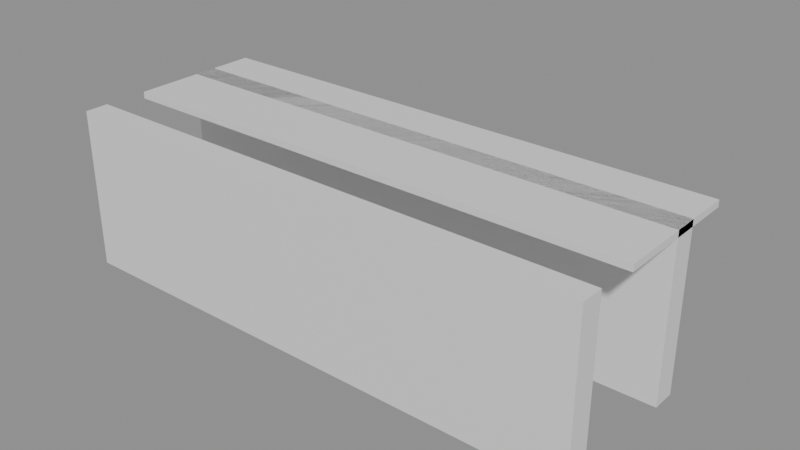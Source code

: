 # Source: building_lego.blend  (saved by Blender 5.0.119; exported with 4.5.12 LTS)
import bpy
from mathutils import Matrix  # noqa: F401  (used for matrix-valued properties, if any)

bpy.ops.wm.read_factory_settings(use_empty=True)
scene = bpy.context.scene
scene.name = 'Scene'

# ---- collections
col_01_paredes_externas = bpy.data.collections.new('01_Paredes_Externas'); scene.collection.children.link(col_01_paredes_externas)
col_03_pisos_escadas = bpy.data.collections.new('03_Pisos_Escadas'); scene.collection.children.link(col_03_pisos_escadas)

# ---- materials (node trees are filled in below, after node groups)
mat_mat_parede_externa = bpy.data.materials.new('Mat_Parede_Externa')
mat_mat_pisos = bpy.data.materials.new('Mat_Pisos')

# ---- material node trees
mat_mat_parede_externa.use_nodes = True; mat_mat_parede_externa.node_tree.nodes.clear()
_N = mat_mat_parede_externa.node_tree.nodes; _L = mat_mat_parede_externa.node_tree.links
n0 = _N.new('ShaderNodeBsdfPrincipled'); n0.name = 'BSDF - Pré-fundamentado'; n0.location = (-200, 100)
n1 = _N.new('ShaderNodeOutputMaterial'); n1.name = 'Saída de material'; n1.location = (200, 100)
_L.new(n0.outputs[0], n1.inputs[0])
n1.is_active_output = True
mat_mat_pisos.use_nodes = True; mat_mat_pisos.node_tree.nodes.clear()
_N = mat_mat_pisos.node_tree.nodes; _L = mat_mat_pisos.node_tree.links
n0 = _N.new('ShaderNodeBsdfPrincipled'); n0.name = 'BSDF - Pré-fundamentado'; n0.location = (-200, 100)
n1 = _N.new('ShaderNodeOutputMaterial'); n1.name = 'Saída de material'; n1.location = (200, 100)
_L.new(n0.outputs[0], n1.inputs[0])
n1.is_active_output = True

# ---- meshes
me_bloco_sandstone_wall_2936_2363_z0 = bpy.data.meshes.new('Bloco_sandstone_wall_2936_2363_z0')
me_bloco_sandstone_wall_2936_2363_z0.from_pydata([(-0.5, -0.175, -1.2), (0.5, -0.175, -1.2), (0.5, 0.175, -1.2), (-0.5, 0.175, -1.2), (-0.5, -0.175, 1.2), (0.5, -0.175, 1.2), (0.5, 0.175, 1.2), (-0.5, 0.175, 1.2)], [], [(0, 1, 2, 3), (4, 7, 6, 5), (0, 4, 5, 1), (2, 6, 7, 3), (0, 3, 7, 4), (1, 5, 6, 2)])
me_bloco_sandstone_wall_2936_2363_z0.materials.append(mat_mat_parede_externa)
me_bloco_sandstone_wall_2936_2363_z0.update()
me_bloco_sandstone_wall_2937_2363_z0 = bpy.data.meshes.new('Bloco_sandstone_wall_2937_2363_z0')
me_bloco_sandstone_wall_2937_2363_z0.from_pydata([(-0.5, -0.175, -1.2), (0.5, -0.175, -1.2), (0.5, 0.175, -1.2), (-0.5, 0.175, -1.2), (-0.5, -0.175, 1.2), (0.5, -0.175, 1.2), (0.5, 0.175, 1.2), (-0.5, 0.175, 1.2)], [], [(0, 1, 2, 3), (4, 7, 6, 5), (0, 4, 5, 1), (2, 6, 7, 3), (0, 3, 7, 4), (1, 5, 6, 2)])
me_bloco_sandstone_wall_2937_2363_z0.materials.append(mat_mat_parede_externa)
me_bloco_sandstone_wall_2937_2363_z0.update()
me_bloco_sandstone_wall_2938_2363_z0 = bpy.data.meshes.new('Bloco_sandstone_wall_2938_2363_z0')
me_bloco_sandstone_wall_2938_2363_z0.from_pydata([(-0.5, -0.175, -1.2), (0.5, -0.175, -1.2), (0.5, 0.175, -1.2), (-0.5, 0.175, -1.2), (-0.5, -0.175, 1.2), (0.5, -0.175, 1.2), (0.5, 0.175, 1.2), (-0.5, 0.175, 1.2)], [], [(0, 1, 2, 3), (4, 7, 6, 5), (0, 4, 5, 1), (2, 6, 7, 3), (0, 3, 7, 4), (1, 5, 6, 2)])
me_bloco_sandstone_wall_2938_2363_z0.materials.append(mat_mat_parede_externa)
me_bloco_sandstone_wall_2938_2363_z0.update()
me_bloco_sandstone_wall_2939_2363_z0 = bpy.data.meshes.new('Bloco_sandstone_wall_2939_2363_z0')
me_bloco_sandstone_wall_2939_2363_z0.from_pydata([(-0.5, -0.175, -1.2), (0.5, -0.175, -1.2), (0.5, 0.175, -1.2), (-0.5, 0.175, -1.2), (-0.5, -0.175, 1.2), (0.5, -0.175, 1.2), (0.5, 0.175, 1.2), (-0.5, 0.175, 1.2)], [], [(0, 1, 2, 3), (4, 7, 6, 5), (0, 4, 5, 1), (2, 6, 7, 3), (0, 3, 7, 4), (1, 5, 6, 2)])
me_bloco_sandstone_wall_2939_2363_z0.materials.append(mat_mat_parede_externa)
me_bloco_sandstone_wall_2939_2363_z0.update()
me_bloco_sandstone_wall_2940_2363_z0 = bpy.data.meshes.new('Bloco_sandstone_wall_2940_2363_z0')
me_bloco_sandstone_wall_2940_2363_z0.from_pydata([(-0.5, -0.175, -1.2), (0.5, -0.175, -1.2), (0.5, 0.175, -1.2), (-0.5, 0.175, -1.2), (-0.5, -0.175, 1.2), (0.5, -0.175, 1.2), (0.5, 0.175, 1.2), (-0.5, 0.175, 1.2)], [], [(0, 1, 2, 3), (4, 7, 6, 5), (0, 4, 5, 1), (2, 6, 7, 3), (0, 3, 7, 4), (1, 5, 6, 2)])
me_bloco_sandstone_wall_2940_2363_z0.materials.append(mat_mat_parede_externa)
me_bloco_sandstone_wall_2940_2363_z0.update()
me_bloco_sandstone_wall_2941_2363_z0 = bpy.data.meshes.new('Bloco_sandstone_wall_2941_2363_z0')
me_bloco_sandstone_wall_2941_2363_z0.from_pydata([(-0.5, -0.175, -1.2), (0.5, -0.175, -1.2), (0.5, 0.175, -1.2), (-0.5, 0.175, -1.2), (-0.5, -0.175, 1.2), (0.5, -0.175, 1.2), (0.5, 0.175, 1.2), (-0.5, 0.175, 1.2)], [], [(0, 1, 2, 3), (4, 7, 6, 5), (0, 4, 5, 1), (2, 6, 7, 3), (0, 3, 7, 4), (1, 5, 6, 2)])
me_bloco_sandstone_wall_2941_2363_z0.materials.append(mat_mat_parede_externa)
me_bloco_sandstone_wall_2941_2363_z0.update()
me_bloco_sandstone_wall_2942_2363_z0 = bpy.data.meshes.new('Bloco_sandstone_wall_2942_2363_z0')
me_bloco_sandstone_wall_2942_2363_z0.from_pydata([(-0.5, -0.175, -1.2), (0.5, -0.175, -1.2), (0.5, 0.175, -1.2), (-0.5, 0.175, -1.2), (-0.5, -0.175, 1.2), (0.5, -0.175, 1.2), (0.5, 0.175, 1.2), (-0.5, 0.175, 1.2)], [], [(0, 1, 2, 3), (4, 7, 6, 5), (0, 4, 5, 1), (2, 6, 7, 3), (0, 3, 7, 4), (1, 5, 6, 2)])
me_bloco_sandstone_wall_2942_2363_z0.materials.append(mat_mat_parede_externa)
me_bloco_sandstone_wall_2942_2363_z0.update()
me_bloco_sandstone_wall_2943_2363_z0 = bpy.data.meshes.new('Bloco_sandstone_wall_2943_2363_z0')
me_bloco_sandstone_wall_2943_2363_z0.from_pydata([(-0.5, -0.175, -1.2), (0.5, -0.175, -1.2), (0.5, 0.175, -1.2), (-0.5, 0.175, -1.2), (-0.5, -0.175, 1.2), (0.5, -0.175, 1.2), (0.5, 0.175, 1.2), (-0.5, 0.175, 1.2)], [], [(0, 1, 2, 3), (4, 7, 6, 5), (0, 4, 5, 1), (2, 6, 7, 3), (0, 3, 7, 4), (1, 5, 6, 2)])
me_bloco_sandstone_wall_2943_2363_z0.materials.append(mat_mat_parede_externa)
me_bloco_sandstone_wall_2943_2363_z0.update()
me_bloco_sandstone_wall_2936_2365_z0 = bpy.data.meshes.new('Bloco_sandstone_wall_2936_2365_z0')
me_bloco_sandstone_wall_2936_2365_z0.from_pydata([(-0.5, -0.175, -1.2), (0.5, -0.175, -1.2), (0.5, 0.175, -1.2), (-0.5, 0.175, -1.2), (-0.5, -0.175, 1.2), (0.5, -0.175, 1.2), (0.5, 0.175, 1.2), (-0.5, 0.175, 1.2)], [], [(0, 1, 2, 3), (4, 7, 6, 5), (0, 4, 5, 1), (2, 6, 7, 3), (0, 3, 7, 4), (1, 5, 6, 2)])
me_bloco_sandstone_wall_2936_2365_z0.materials.append(mat_mat_parede_externa)
me_bloco_sandstone_wall_2936_2365_z0.update()
me_bloco_sandstone_wall_2937_2365_z0 = bpy.data.meshes.new('Bloco_sandstone_wall_2937_2365_z0')
me_bloco_sandstone_wall_2937_2365_z0.from_pydata([(-0.5, -0.175, -1.2), (0.5, -0.175, -1.2), (0.5, 0.175, -1.2), (-0.5, 0.175, -1.2), (-0.5, -0.175, 1.2), (0.5, -0.175, 1.2), (0.5, 0.175, 1.2), (-0.5, 0.175, 1.2)], [], [(0, 1, 2, 3), (4, 7, 6, 5), (0, 4, 5, 1), (2, 6, 7, 3), (0, 3, 7, 4), (1, 5, 6, 2)])
me_bloco_sandstone_wall_2937_2365_z0.materials.append(mat_mat_parede_externa)
me_bloco_sandstone_wall_2937_2365_z0.update()
me_bloco_sandstone_wall_2938_2365_z0 = bpy.data.meshes.new('Bloco_sandstone_wall_2938_2365_z0')
me_bloco_sandstone_wall_2938_2365_z0.from_pydata([(-0.5, -0.175, -1.2), (0.5, -0.175, -1.2), (0.5, 0.175, -1.2), (-0.5, 0.175, -1.2), (-0.5, -0.175, 1.2), (0.5, -0.175, 1.2), (0.5, 0.175, 1.2), (-0.5, 0.175, 1.2)], [], [(0, 1, 2, 3), (4, 7, 6, 5), (0, 4, 5, 1), (2, 6, 7, 3), (0, 3, 7, 4), (1, 5, 6, 2)])
me_bloco_sandstone_wall_2938_2365_z0.materials.append(mat_mat_parede_externa)
me_bloco_sandstone_wall_2938_2365_z0.update()
me_bloco_sandstone_wall_2939_2365_z0 = bpy.data.meshes.new('Bloco_sandstone_wall_2939_2365_z0')
me_bloco_sandstone_wall_2939_2365_z0.from_pydata([(-0.5, -0.175, -1.2), (0.5, -0.175, -1.2), (0.5, 0.175, -1.2), (-0.5, 0.175, -1.2), (-0.5, -0.175, 1.2), (0.5, -0.175, 1.2), (0.5, 0.175, 1.2), (-0.5, 0.175, 1.2)], [], [(0, 1, 2, 3), (4, 7, 6, 5), (0, 4, 5, 1), (2, 6, 7, 3), (0, 3, 7, 4), (1, 5, 6, 2)])
me_bloco_sandstone_wall_2939_2365_z0.materials.append(mat_mat_parede_externa)
me_bloco_sandstone_wall_2939_2365_z0.update()
me_bloco_sandstone_wall_2940_2365_z0 = bpy.data.meshes.new('Bloco_sandstone_wall_2940_2365_z0')
me_bloco_sandstone_wall_2940_2365_z0.from_pydata([(-0.5, -0.175, -1.2), (0.5, -0.175, -1.2), (0.5, 0.175, -1.2), (-0.5, 0.175, -1.2), (-0.5, -0.175, 1.2), (0.5, -0.175, 1.2), (0.5, 0.175, 1.2), (-0.5, 0.175, 1.2)], [], [(0, 1, 2, 3), (4, 7, 6, 5), (0, 4, 5, 1), (2, 6, 7, 3), (0, 3, 7, 4), (1, 5, 6, 2)])
me_bloco_sandstone_wall_2940_2365_z0.materials.append(mat_mat_parede_externa)
me_bloco_sandstone_wall_2940_2365_z0.update()
me_bloco_sandstone_wall_2941_2365_z0 = bpy.data.meshes.new('Bloco_sandstone_wall_2941_2365_z0')
me_bloco_sandstone_wall_2941_2365_z0.from_pydata([(-0.5, -0.175, -1.2), (0.5, -0.175, -1.2), (0.5, 0.175, -1.2), (-0.5, 0.175, -1.2), (-0.5, -0.175, 1.2), (0.5, -0.175, 1.2), (0.5, 0.175, 1.2), (-0.5, 0.175, 1.2)], [], [(0, 1, 2, 3), (4, 7, 6, 5), (0, 4, 5, 1), (2, 6, 7, 3), (0, 3, 7, 4), (1, 5, 6, 2)])
me_bloco_sandstone_wall_2941_2365_z0.materials.append(mat_mat_parede_externa)
me_bloco_sandstone_wall_2941_2365_z0.update()
me_bloco_sandstone_wall_2942_2365_z0 = bpy.data.meshes.new('Bloco_sandstone_wall_2942_2365_z0')
me_bloco_sandstone_wall_2942_2365_z0.from_pydata([(-0.5, -0.175, -1.2), (0.5, -0.175, -1.2), (0.5, 0.175, -1.2), (-0.5, 0.175, -1.2), (-0.5, -0.175, 1.2), (0.5, -0.175, 1.2), (0.5, 0.175, 1.2), (-0.5, 0.175, 1.2)], [], [(0, 1, 2, 3), (4, 7, 6, 5), (0, 4, 5, 1), (2, 6, 7, 3), (0, 3, 7, 4), (1, 5, 6, 2)])
me_bloco_sandstone_wall_2942_2365_z0.materials.append(mat_mat_parede_externa)
me_bloco_sandstone_wall_2942_2365_z0.update()
me_bloco_sandstone_wall_2943_2365_z0 = bpy.data.meshes.new('Bloco_sandstone_wall_2943_2365_z0')
me_bloco_sandstone_wall_2943_2365_z0.from_pydata([(-0.5, -0.175, -1.2), (0.5, -0.175, -1.2), (0.5, 0.175, -1.2), (-0.5, 0.175, -1.2), (-0.5, -0.175, 1.2), (0.5, -0.175, 1.2), (0.5, 0.175, 1.2), (-0.5, 0.175, 1.2)], [], [(0, 1, 2, 3), (4, 7, 6, 5), (0, 4, 5, 1), (2, 6, 7, 3), (0, 3, 7, 4), (1, 5, 6, 2)])
me_bloco_sandstone_wall_2943_2365_z0.materials.append(mat_mat_parede_externa)
me_bloco_sandstone_wall_2943_2365_z0.update()
me_piso_stone_roof_2936_2364_z20 = bpy.data.meshes.new('Piso_stone_roof_2936_2364_z20')
me_piso_stone_roof_2936_2364_z20.from_pydata([(-0.5, -0.5, -0.05), (0.5, -0.5, -0.05), (0.5, 0.5, -0.05), (-0.5, 0.5, -0.05), (-0.5, -0.5, 0.05), (0.5, -0.5, 0.05), (0.5, 0.5, 0.05), (-0.5, 0.5, 0.05)], [], [(0, 1, 2, 3), (4, 7, 6, 5), (0, 4, 5, 1), (2, 6, 7, 3), (0, 3, 7, 4), (1, 5, 6, 2)])
me_piso_stone_roof_2936_2364_z20.materials.append(mat_mat_pisos)
me_piso_stone_roof_2936_2364_z20.update()
me_piso_stone_roof_2937_2364_z20 = bpy.data.meshes.new('Piso_stone_roof_2937_2364_z20')
me_piso_stone_roof_2937_2364_z20.from_pydata([(-0.5, -0.5, -0.05), (0.5, -0.5, -0.05), (0.5, 0.5, -0.05), (-0.5, 0.5, -0.05), (-0.5, -0.5, 0.05), (0.5, -0.5, 0.05), (0.5, 0.5, 0.05), (-0.5, 0.5, 0.05)], [], [(0, 1, 2, 3), (4, 7, 6, 5), (0, 4, 5, 1), (2, 6, 7, 3), (0, 3, 7, 4), (1, 5, 6, 2)])
me_piso_stone_roof_2937_2364_z20.materials.append(mat_mat_pisos)
me_piso_stone_roof_2937_2364_z20.update()
me_piso_stone_roof_2938_2364_z20 = bpy.data.meshes.new('Piso_stone_roof_2938_2364_z20')
me_piso_stone_roof_2938_2364_z20.from_pydata([(-0.5, -0.5, -0.05), (0.5, -0.5, -0.05), (0.5, 0.5, -0.05), (-0.5, 0.5, -0.05), (-0.5, -0.5, 0.05), (0.5, -0.5, 0.05), (0.5, 0.5, 0.05), (-0.5, 0.5, 0.05)], [], [(0, 1, 2, 3), (4, 7, 6, 5), (0, 4, 5, 1), (2, 6, 7, 3), (0, 3, 7, 4), (1, 5, 6, 2)])
me_piso_stone_roof_2938_2364_z20.materials.append(mat_mat_pisos)
me_piso_stone_roof_2938_2364_z20.update()
me_piso_stone_roof_2939_2364_z20 = bpy.data.meshes.new('Piso_stone_roof_2939_2364_z20')
me_piso_stone_roof_2939_2364_z20.from_pydata([(-0.5, -0.5, -0.05), (0.5, -0.5, -0.05), (0.5, 0.5, -0.05), (-0.5, 0.5, -0.05), (-0.5, -0.5, 0.05), (0.5, -0.5, 0.05), (0.5, 0.5, 0.05), (-0.5, 0.5, 0.05)], [], [(0, 1, 2, 3), (4, 7, 6, 5), (0, 4, 5, 1), (2, 6, 7, 3), (0, 3, 7, 4), (1, 5, 6, 2)])
me_piso_stone_roof_2939_2364_z20.materials.append(mat_mat_pisos)
me_piso_stone_roof_2939_2364_z20.update()
me_piso_stone_roof_2940_2364_z20 = bpy.data.meshes.new('Piso_stone_roof_2940_2364_z20')
me_piso_stone_roof_2940_2364_z20.from_pydata([(-0.5, -0.5, -0.05), (0.5, -0.5, -0.05), (0.5, 0.5, -0.05), (-0.5, 0.5, -0.05), (-0.5, -0.5, 0.05), (0.5, -0.5, 0.05), (0.5, 0.5, 0.05), (-0.5, 0.5, 0.05)], [], [(0, 1, 2, 3), (4, 7, 6, 5), (0, 4, 5, 1), (2, 6, 7, 3), (0, 3, 7, 4), (1, 5, 6, 2)])
me_piso_stone_roof_2940_2364_z20.materials.append(mat_mat_pisos)
me_piso_stone_roof_2940_2364_z20.update()
me_piso_stone_roof_2941_2364_z20 = bpy.data.meshes.new('Piso_stone_roof_2941_2364_z20')
me_piso_stone_roof_2941_2364_z20.from_pydata([(-0.5, -0.5, -0.05), (0.5, -0.5, -0.05), (0.5, 0.5, -0.05), (-0.5, 0.5, -0.05), (-0.5, -0.5, 0.05), (0.5, -0.5, 0.05), (0.5, 0.5, 0.05), (-0.5, 0.5, 0.05)], [], [(0, 1, 2, 3), (4, 7, 6, 5), (0, 4, 5, 1), (2, 6, 7, 3), (0, 3, 7, 4), (1, 5, 6, 2)])
me_piso_stone_roof_2941_2364_z20.materials.append(mat_mat_pisos)
me_piso_stone_roof_2941_2364_z20.update()
me_piso_stone_roof_2942_2364_z20 = bpy.data.meshes.new('Piso_stone_roof_2942_2364_z20')
me_piso_stone_roof_2942_2364_z20.from_pydata([(-0.5, -0.5, -0.05), (0.5, -0.5, -0.05), (0.5, 0.5, -0.05), (-0.5, 0.5, -0.05), (-0.5, -0.5, 0.05), (0.5, -0.5, 0.05), (0.5, 0.5, 0.05), (-0.5, 0.5, 0.05)], [], [(0, 1, 2, 3), (4, 7, 6, 5), (0, 4, 5, 1), (2, 6, 7, 3), (0, 3, 7, 4), (1, 5, 6, 2)])
me_piso_stone_roof_2942_2364_z20.materials.append(mat_mat_pisos)
me_piso_stone_roof_2942_2364_z20.update()
me_piso_stone_roof_2943_2364_z20 = bpy.data.meshes.new('Piso_stone_roof_2943_2364_z20')
me_piso_stone_roof_2943_2364_z20.from_pydata([(-0.5, -0.5, -0.05), (0.5, -0.5, -0.05), (0.5, 0.5, -0.05), (-0.5, 0.5, -0.05), (-0.5, -0.5, 0.05), (0.5, -0.5, 0.05), (0.5, 0.5, 0.05), (-0.5, 0.5, 0.05)], [], [(0, 1, 2, 3), (4, 7, 6, 5), (0, 4, 5, 1), (2, 6, 7, 3), (0, 3, 7, 4), (1, 5, 6, 2)])
me_piso_stone_roof_2943_2364_z20.materials.append(mat_mat_pisos)
me_piso_stone_roof_2943_2364_z20.update()
me_piso_stone_roof_2936_2365_z20 = bpy.data.meshes.new('Piso_stone_roof_2936_2365_z20')
me_piso_stone_roof_2936_2365_z20.from_pydata([(-0.5, -0.5, -0.05), (0.5, -0.5, -0.05), (0.5, 0.5, -0.05), (-0.5, 0.5, -0.05), (-0.5, -0.5, 0.05), (0.5, -0.5, 0.05), (0.5, 0.5, 0.05), (-0.5, 0.5, 0.05)], [], [(0, 1, 2, 3), (4, 7, 6, 5), (0, 4, 5, 1), (2, 6, 7, 3), (0, 3, 7, 4), (1, 5, 6, 2)])
me_piso_stone_roof_2936_2365_z20.materials.append(mat_mat_pisos)
me_piso_stone_roof_2936_2365_z20.update()
me_piso_stone_roof_2937_2365_z20 = bpy.data.meshes.new('Piso_stone_roof_2937_2365_z20')
me_piso_stone_roof_2937_2365_z20.from_pydata([(-0.5, -0.5, -0.05), (0.5, -0.5, -0.05), (0.5, 0.5, -0.05), (-0.5, 0.5, -0.05), (-0.5, -0.5, 0.05), (0.5, -0.5, 0.05), (0.5, 0.5, 0.05), (-0.5, 0.5, 0.05)], [], [(0, 1, 2, 3), (4, 7, 6, 5), (0, 4, 5, 1), (2, 6, 7, 3), (0, 3, 7, 4), (1, 5, 6, 2)])
me_piso_stone_roof_2937_2365_z20.materials.append(mat_mat_pisos)
me_piso_stone_roof_2937_2365_z20.update()
me_piso_stone_roof_2938_2365_z20 = bpy.data.meshes.new('Piso_stone_roof_2938_2365_z20')
me_piso_stone_roof_2938_2365_z20.from_pydata([(-0.5, -0.5, -0.05), (0.5, -0.5, -0.05), (0.5, 0.5, -0.05), (-0.5, 0.5, -0.05), (-0.5, -0.5, 0.05), (0.5, -0.5, 0.05), (0.5, 0.5, 0.05), (-0.5, 0.5, 0.05)], [], [(0, 1, 2, 3), (4, 7, 6, 5), (0, 4, 5, 1), (2, 6, 7, 3), (0, 3, 7, 4), (1, 5, 6, 2)])
me_piso_stone_roof_2938_2365_z20.materials.append(mat_mat_pisos)
me_piso_stone_roof_2938_2365_z20.update()
me_piso_stone_roof_2939_2365_z20 = bpy.data.meshes.new('Piso_stone_roof_2939_2365_z20')
me_piso_stone_roof_2939_2365_z20.from_pydata([(-0.5, -0.5, -0.05), (0.5, -0.5, -0.05), (0.5, 0.5, -0.05), (-0.5, 0.5, -0.05), (-0.5, -0.5, 0.05), (0.5, -0.5, 0.05), (0.5, 0.5, 0.05), (-0.5, 0.5, 0.05)], [], [(0, 1, 2, 3), (4, 7, 6, 5), (0, 4, 5, 1), (2, 6, 7, 3), (0, 3, 7, 4), (1, 5, 6, 2)])
me_piso_stone_roof_2939_2365_z20.materials.append(mat_mat_pisos)
me_piso_stone_roof_2939_2365_z20.update()
me_piso_stone_roof_2940_2365_z20 = bpy.data.meshes.new('Piso_stone_roof_2940_2365_z20')
me_piso_stone_roof_2940_2365_z20.from_pydata([(-0.5, -0.5, -0.05), (0.5, -0.5, -0.05), (0.5, 0.5, -0.05), (-0.5, 0.5, -0.05), (-0.5, -0.5, 0.05), (0.5, -0.5, 0.05), (0.5, 0.5, 0.05), (-0.5, 0.5, 0.05)], [], [(0, 1, 2, 3), (4, 7, 6, 5), (0, 4, 5, 1), (2, 6, 7, 3), (0, 3, 7, 4), (1, 5, 6, 2)])
me_piso_stone_roof_2940_2365_z20.materials.append(mat_mat_pisos)
me_piso_stone_roof_2940_2365_z20.update()
me_piso_stone_roof_2941_2365_z20 = bpy.data.meshes.new('Piso_stone_roof_2941_2365_z20')
me_piso_stone_roof_2941_2365_z20.from_pydata([(-0.5, -0.5, -0.05), (0.5, -0.5, -0.05), (0.5, 0.5, -0.05), (-0.5, 0.5, -0.05), (-0.5, -0.5, 0.05), (0.5, -0.5, 0.05), (0.5, 0.5, 0.05), (-0.5, 0.5, 0.05)], [], [(0, 1, 2, 3), (4, 7, 6, 5), (0, 4, 5, 1), (2, 6, 7, 3), (0, 3, 7, 4), (1, 5, 6, 2)])
me_piso_stone_roof_2941_2365_z20.materials.append(mat_mat_pisos)
me_piso_stone_roof_2941_2365_z20.update()
me_piso_stone_roof_2942_2365_z20 = bpy.data.meshes.new('Piso_stone_roof_2942_2365_z20')
me_piso_stone_roof_2942_2365_z20.from_pydata([(-0.5, -0.5, -0.05), (0.5, -0.5, -0.05), (0.5, 0.5, -0.05), (-0.5, 0.5, -0.05), (-0.5, -0.5, 0.05), (0.5, -0.5, 0.05), (0.5, 0.5, 0.05), (-0.5, 0.5, 0.05)], [], [(0, 1, 2, 3), (4, 7, 6, 5), (0, 4, 5, 1), (2, 6, 7, 3), (0, 3, 7, 4), (1, 5, 6, 2)])
me_piso_stone_roof_2942_2365_z20.materials.append(mat_mat_pisos)
me_piso_stone_roof_2942_2365_z20.update()
me_piso_stone_roof_2943_2365_z20 = bpy.data.meshes.new('Piso_stone_roof_2943_2365_z20')
me_piso_stone_roof_2943_2365_z20.from_pydata([(-0.5, -0.5, -0.05), (0.5, -0.5, -0.05), (0.5, 0.5, -0.05), (-0.5, 0.5, -0.05), (-0.5, -0.5, 0.05), (0.5, -0.5, 0.05), (0.5, 0.5, 0.05), (-0.5, 0.5, 0.05)], [], [(0, 1, 2, 3), (4, 7, 6, 5), (0, 4, 5, 1), (2, 6, 7, 3), (0, 3, 7, 4), (1, 5, 6, 2)])
me_piso_stone_roof_2943_2365_z20.materials.append(mat_mat_pisos)
me_piso_stone_roof_2943_2365_z20.update()
me_piso_grasses_2938_2366_z0 = bpy.data.meshes.new('Piso_grasses_2938_2366_z0')
me_piso_grasses_2938_2366_z0.from_pydata([(-0.5, -0.5, -0.05), (0.5, -0.5, -0.05), (0.5, 0.5, -0.05), (-0.5, 0.5, -0.05), (-0.5, -0.5, 0.05), (0.5, -0.5, 0.05), (0.5, 0.5, 0.05), (-0.5, 0.5, 0.05)], [], [(0, 1, 2, 3), (4, 7, 6, 5), (0, 4, 5, 1), (2, 6, 7, 3), (0, 3, 7, 4), (1, 5, 6, 2)])
me_piso_grasses_2938_2366_z0.materials.append(mat_mat_pisos)
me_piso_grasses_2938_2366_z0.update()

# ---- objects
ob_parede_externa_norte_y2363_x2936_2943 = bpy.data.objects.new('Parede_Externa_Norte_Y2363_X2936_2943', None)
ob_bloco_sandstone_wall_2936_2363_z0 = bpy.data.objects.new('Bloco_sandstone_wall_2936_2363_z0', me_bloco_sandstone_wall_2936_2363_z0)
ob_bloco_sandstone_wall_2937_2363_z0 = bpy.data.objects.new('Bloco_sandstone_wall_2937_2363_z0', me_bloco_sandstone_wall_2937_2363_z0)
ob_bloco_sandstone_wall_2938_2363_z0 = bpy.data.objects.new('Bloco_sandstone_wall_2938_2363_z0', me_bloco_sandstone_wall_2938_2363_z0)
ob_bloco_sandstone_wall_2939_2363_z0 = bpy.data.objects.new('Bloco_sandstone_wall_2939_2363_z0', me_bloco_sandstone_wall_2939_2363_z0)
ob_bloco_sandstone_wall_2940_2363_z0 = bpy.data.objects.new('Bloco_sandstone_wall_2940_2363_z0', me_bloco_sandstone_wall_2940_2363_z0)
ob_bloco_sandstone_wall_2941_2363_z0 = bpy.data.objects.new('Bloco_sandstone_wall_2941_2363_z0', me_bloco_sandstone_wall_2941_2363_z0)
ob_bloco_sandstone_wall_2942_2363_z0 = bpy.data.objects.new('Bloco_sandstone_wall_2942_2363_z0', me_bloco_sandstone_wall_2942_2363_z0)
ob_bloco_sandstone_wall_2943_2363_z0 = bpy.data.objects.new('Bloco_sandstone_wall_2943_2363_z0', me_bloco_sandstone_wall_2943_2363_z0)
ob_parede_externa_sul_y2365_x2936_2943 = bpy.data.objects.new('Parede_Externa_Sul_Y2365_X2936_2943', None)
ob_bloco_sandstone_wall_2936_2365_z0 = bpy.data.objects.new('Bloco_sandstone_wall_2936_2365_z0', me_bloco_sandstone_wall_2936_2365_z0)
ob_bloco_sandstone_wall_2937_2365_z0 = bpy.data.objects.new('Bloco_sandstone_wall_2937_2365_z0', me_bloco_sandstone_wall_2937_2365_z0)
ob_bloco_sandstone_wall_2938_2365_z0 = bpy.data.objects.new('Bloco_sandstone_wall_2938_2365_z0', me_bloco_sandstone_wall_2938_2365_z0)
ob_bloco_sandstone_wall_2939_2365_z0 = bpy.data.objects.new('Bloco_sandstone_wall_2939_2365_z0', me_bloco_sandstone_wall_2939_2365_z0)
ob_bloco_sandstone_wall_2940_2365_z0 = bpy.data.objects.new('Bloco_sandstone_wall_2940_2365_z0', me_bloco_sandstone_wall_2940_2365_z0)
ob_bloco_sandstone_wall_2941_2365_z0 = bpy.data.objects.new('Bloco_sandstone_wall_2941_2365_z0', me_bloco_sandstone_wall_2941_2365_z0)
ob_bloco_sandstone_wall_2942_2365_z0 = bpy.data.objects.new('Bloco_sandstone_wall_2942_2365_z0', me_bloco_sandstone_wall_2942_2365_z0)
ob_bloco_sandstone_wall_2943_2365_z0 = bpy.data.objects.new('Bloco_sandstone_wall_2943_2365_z0', me_bloco_sandstone_wall_2943_2365_z0)
ob_pisos_lajes = bpy.data.objects.new('Pisos_Lajes', None)
ob_piso_stone_roof_2936_2364_z20 = bpy.data.objects.new('Piso_stone_roof_2936_2364_z20', me_piso_stone_roof_2936_2364_z20)
ob_piso_stone_roof_2937_2364_z20 = bpy.data.objects.new('Piso_stone_roof_2937_2364_z20', me_piso_stone_roof_2937_2364_z20)
ob_piso_stone_roof_2938_2364_z20 = bpy.data.objects.new('Piso_stone_roof_2938_2364_z20', me_piso_stone_roof_2938_2364_z20)
ob_piso_stone_roof_2939_2364_z20 = bpy.data.objects.new('Piso_stone_roof_2939_2364_z20', me_piso_stone_roof_2939_2364_z20)
ob_piso_stone_roof_2940_2364_z20 = bpy.data.objects.new('Piso_stone_roof_2940_2364_z20', me_piso_stone_roof_2940_2364_z20)
ob_piso_stone_roof_2941_2364_z20 = bpy.data.objects.new('Piso_stone_roof_2941_2364_z20', me_piso_stone_roof_2941_2364_z20)
ob_piso_stone_roof_2942_2364_z20 = bpy.data.objects.new('Piso_stone_roof_2942_2364_z20', me_piso_stone_roof_2942_2364_z20)
ob_piso_stone_roof_2943_2364_z20 = bpy.data.objects.new('Piso_stone_roof_2943_2364_z20', me_piso_stone_roof_2943_2364_z20)
ob_piso_stone_roof_2936_2365_z20 = bpy.data.objects.new('Piso_stone_roof_2936_2365_z20', me_piso_stone_roof_2936_2365_z20)
ob_piso_stone_roof_2937_2365_z20 = bpy.data.objects.new('Piso_stone_roof_2937_2365_z20', me_piso_stone_roof_2937_2365_z20)
ob_piso_stone_roof_2938_2365_z20 = bpy.data.objects.new('Piso_stone_roof_2938_2365_z20', me_piso_stone_roof_2938_2365_z20)
ob_piso_stone_roof_2939_2365_z20 = bpy.data.objects.new('Piso_stone_roof_2939_2365_z20', me_piso_stone_roof_2939_2365_z20)
ob_piso_stone_roof_2940_2365_z20 = bpy.data.objects.new('Piso_stone_roof_2940_2365_z20', me_piso_stone_roof_2940_2365_z20)
ob_piso_stone_roof_2941_2365_z20 = bpy.data.objects.new('Piso_stone_roof_2941_2365_z20', me_piso_stone_roof_2941_2365_z20)
ob_piso_stone_roof_2942_2365_z20 = bpy.data.objects.new('Piso_stone_roof_2942_2365_z20', me_piso_stone_roof_2942_2365_z20)
ob_piso_stone_roof_2943_2365_z20 = bpy.data.objects.new('Piso_stone_roof_2943_2365_z20', me_piso_stone_roof_2943_2365_z20)
ob_piso_grasses_2938_2366_z0 = bpy.data.objects.new('Piso_grasses_2938_2366_z0', me_piso_grasses_2938_2366_z0)

# ---- transforms, parenting, visibility, modifiers, constraints
ob_parede_externa_norte_y2363_x2936_2943.location = (0.0, -1.5, 0.0)
ob_parede_externa_norte_y2363_x2936_2943.empty_display_type = 'CUBE'
ob_bloco_sandstone_wall_2936_2363_z0.parent = ob_parede_externa_norte_y2363_x2936_2943
ob_bloco_sandstone_wall_2936_2363_z0.matrix_parent_inverse = Matrix(((1.0, -0.0, 0.0, -0.0), (-0.0, 1.0, -0.0, 1.5), (0.0, -0.0, 1.0, -0.0), (-0.0, 0.0, -0.0, 1.0)))
ob_bloco_sandstone_wall_2936_2363_z0.location = (-3.5, -1.825, 1.2)
ob_bloco_sandstone_wall_2937_2363_z0.parent = ob_parede_externa_norte_y2363_x2936_2943
ob_bloco_sandstone_wall_2937_2363_z0.matrix_parent_inverse = Matrix(((1.0, -0.0, 0.0, -0.0), (-0.0, 1.0, -0.0, 1.5), (0.0, -0.0, 1.0, -0.0), (-0.0, 0.0, -0.0, 1.0)))
ob_bloco_sandstone_wall_2937_2363_z0.location = (-2.5, -1.825, 1.2)
ob_bloco_sandstone_wall_2938_2363_z0.parent = ob_parede_externa_norte_y2363_x2936_2943
ob_bloco_sandstone_wall_2938_2363_z0.matrix_parent_inverse = Matrix(((1.0, -0.0, 0.0, -0.0), (-0.0, 1.0, -0.0, 1.5), (0.0, -0.0, 1.0, -0.0), (-0.0, 0.0, -0.0, 1.0)))
ob_bloco_sandstone_wall_2938_2363_z0.location = (-1.5, -1.825, 1.2)
ob_bloco_sandstone_wall_2939_2363_z0.parent = ob_parede_externa_norte_y2363_x2936_2943
ob_bloco_sandstone_wall_2939_2363_z0.matrix_parent_inverse = Matrix(((1.0, -0.0, 0.0, -0.0), (-0.0, 1.0, -0.0, 1.5), (0.0, -0.0, 1.0, -0.0), (-0.0, 0.0, -0.0, 1.0)))
ob_bloco_sandstone_wall_2939_2363_z0.location = (-0.5, -1.825, 1.2)
ob_bloco_sandstone_wall_2940_2363_z0.parent = ob_parede_externa_norte_y2363_x2936_2943
ob_bloco_sandstone_wall_2940_2363_z0.matrix_parent_inverse = Matrix(((1.0, -0.0, 0.0, -0.0), (-0.0, 1.0, -0.0, 1.5), (0.0, -0.0, 1.0, -0.0), (-0.0, 0.0, -0.0, 1.0)))
ob_bloco_sandstone_wall_2940_2363_z0.location = (0.5, -1.825, 1.2)
ob_bloco_sandstone_wall_2941_2363_z0.parent = ob_parede_externa_norte_y2363_x2936_2943
ob_bloco_sandstone_wall_2941_2363_z0.matrix_parent_inverse = Matrix(((1.0, -0.0, 0.0, -0.0), (-0.0, 1.0, -0.0, 1.5), (0.0, -0.0, 1.0, -0.0), (-0.0, 0.0, -0.0, 1.0)))
ob_bloco_sandstone_wall_2941_2363_z0.location = (1.5, -1.825, 1.2)
ob_bloco_sandstone_wall_2942_2363_z0.parent = ob_parede_externa_norte_y2363_x2936_2943
ob_bloco_sandstone_wall_2942_2363_z0.matrix_parent_inverse = Matrix(((1.0, -0.0, 0.0, -0.0), (-0.0, 1.0, -0.0, 1.5), (0.0, -0.0, 1.0, -0.0), (-0.0, 0.0, -0.0, 1.0)))
ob_bloco_sandstone_wall_2942_2363_z0.location = (2.5, -1.825, 1.2)
ob_bloco_sandstone_wall_2943_2363_z0.parent = ob_parede_externa_norte_y2363_x2936_2943
ob_bloco_sandstone_wall_2943_2363_z0.matrix_parent_inverse = Matrix(((1.0, -0.0, 0.0, -0.0), (-0.0, 1.0, -0.0, 1.5), (0.0, -0.0, 1.0, -0.0), (-0.0, 0.0, -0.0, 1.0)))
ob_bloco_sandstone_wall_2943_2363_z0.location = (3.5, -1.825, 1.2)
ob_parede_externa_sul_y2365_x2936_2943.location = (0.0, 0.5, 0.0)
ob_parede_externa_sul_y2365_x2936_2943.empty_display_type = 'CUBE'
ob_bloco_sandstone_wall_2936_2365_z0.parent = ob_parede_externa_sul_y2365_x2936_2943
ob_bloco_sandstone_wall_2936_2365_z0.matrix_parent_inverse = Matrix(((1.0, -0.0, 0.0, -0.0), (-0.0, 1.0, -0.0, -0.5), (0.0, -0.0, 1.0, -0.0), (-0.0, 0.0, -0.0, 1.0)))
ob_bloco_sandstone_wall_2936_2365_z0.location = (-3.5, 0.175, 1.2)
ob_bloco_sandstone_wall_2937_2365_z0.parent = ob_parede_externa_sul_y2365_x2936_2943
ob_bloco_sandstone_wall_2937_2365_z0.matrix_parent_inverse = Matrix(((1.0, -0.0, 0.0, -0.0), (-0.0, 1.0, -0.0, -0.5), (0.0, -0.0, 1.0, -0.0), (-0.0, 0.0, -0.0, 1.0)))
ob_bloco_sandstone_wall_2937_2365_z0.location = (-2.5, 0.175, 1.2)
ob_bloco_sandstone_wall_2938_2365_z0.parent = ob_parede_externa_sul_y2365_x2936_2943
ob_bloco_sandstone_wall_2938_2365_z0.matrix_parent_inverse = Matrix(((1.0, -0.0, 0.0, -0.0), (-0.0, 1.0, -0.0, -0.5), (0.0, -0.0, 1.0, -0.0), (-0.0, 0.0, -0.0, 1.0)))
ob_bloco_sandstone_wall_2938_2365_z0.location = (-1.5, 0.175, 1.2)
ob_bloco_sandstone_wall_2939_2365_z0.parent = ob_parede_externa_sul_y2365_x2936_2943
ob_bloco_sandstone_wall_2939_2365_z0.matrix_parent_inverse = Matrix(((1.0, -0.0, 0.0, -0.0), (-0.0, 1.0, -0.0, -0.5), (0.0, -0.0, 1.0, -0.0), (-0.0, 0.0, -0.0, 1.0)))
ob_bloco_sandstone_wall_2939_2365_z0.location = (-0.5, 0.175, 1.2)
ob_bloco_sandstone_wall_2940_2365_z0.parent = ob_parede_externa_sul_y2365_x2936_2943
ob_bloco_sandstone_wall_2940_2365_z0.matrix_parent_inverse = Matrix(((1.0, -0.0, 0.0, -0.0), (-0.0, 1.0, -0.0, -0.5), (0.0, -0.0, 1.0, -0.0), (-0.0, 0.0, -0.0, 1.0)))
ob_bloco_sandstone_wall_2940_2365_z0.location = (0.5, 0.175, 1.2)
ob_bloco_sandstone_wall_2941_2365_z0.parent = ob_parede_externa_sul_y2365_x2936_2943
ob_bloco_sandstone_wall_2941_2365_z0.matrix_parent_inverse = Matrix(((1.0, -0.0, 0.0, -0.0), (-0.0, 1.0, -0.0, -0.5), (0.0, -0.0, 1.0, -0.0), (-0.0, 0.0, -0.0, 1.0)))
ob_bloco_sandstone_wall_2941_2365_z0.location = (1.5, 0.175, 1.2)
ob_bloco_sandstone_wall_2942_2365_z0.parent = ob_parede_externa_sul_y2365_x2936_2943
ob_bloco_sandstone_wall_2942_2365_z0.matrix_parent_inverse = Matrix(((1.0, -0.0, 0.0, -0.0), (-0.0, 1.0, -0.0, -0.5), (0.0, -0.0, 1.0, -0.0), (-0.0, 0.0, -0.0, 1.0)))
ob_bloco_sandstone_wall_2942_2365_z0.location = (2.5, 0.175, 1.2)
ob_bloco_sandstone_wall_2943_2365_z0.parent = ob_parede_externa_sul_y2365_x2936_2943
ob_bloco_sandstone_wall_2943_2365_z0.matrix_parent_inverse = Matrix(((1.0, -0.0, 0.0, -0.0), (-0.0, 1.0, -0.0, -0.5), (0.0, -0.0, 1.0, -0.0), (-0.0, 0.0, -0.0, 1.0)))
ob_bloco_sandstone_wall_2943_2365_z0.location = (3.5, 0.175, 1.2)
ob_pisos_lajes.location = (0.0, 0.0, 0.0)
ob_pisos_lajes.empty_display_type = 'CUBE'
ob_piso_stone_roof_2936_2364_z20.parent = ob_pisos_lajes
ob_piso_stone_roof_2936_2364_z20.location = (-3.5, -0.5, 2.35)
ob_piso_stone_roof_2937_2364_z20.parent = ob_pisos_lajes
ob_piso_stone_roof_2937_2364_z20.location = (-2.5, -0.5, 2.35)
ob_piso_stone_roof_2938_2364_z20.parent = ob_pisos_lajes
ob_piso_stone_roof_2938_2364_z20.location = (-1.5, -0.5, 2.35)
ob_piso_stone_roof_2939_2364_z20.parent = ob_pisos_lajes
ob_piso_stone_roof_2939_2364_z20.location = (-0.5, -0.5, 2.35)
ob_piso_stone_roof_2940_2364_z20.parent = ob_pisos_lajes
ob_piso_stone_roof_2940_2364_z20.location = (0.5, -0.5, 2.35)
ob_piso_stone_roof_2941_2364_z20.parent = ob_pisos_lajes
ob_piso_stone_roof_2941_2364_z20.location = (1.5, -0.5, 2.35)
ob_piso_stone_roof_2942_2364_z20.parent = ob_pisos_lajes
ob_piso_stone_roof_2942_2364_z20.location = (2.5, -0.5, 2.35)
ob_piso_stone_roof_2943_2364_z20.parent = ob_pisos_lajes
ob_piso_stone_roof_2943_2364_z20.location = (3.5, -0.5, 2.35)
ob_piso_stone_roof_2936_2365_z20.parent = ob_pisos_lajes
ob_piso_stone_roof_2936_2365_z20.location = (-3.5, 0.5, 2.35)
ob_piso_stone_roof_2937_2365_z20.parent = ob_pisos_lajes
ob_piso_stone_roof_2937_2365_z20.location = (-2.5, 0.5, 2.35)
ob_piso_stone_roof_2938_2365_z20.parent = ob_pisos_lajes
ob_piso_stone_roof_2938_2365_z20.location = (-1.5, 0.5, 2.35)
ob_piso_stone_roof_2939_2365_z20.parent = ob_pisos_lajes
ob_piso_stone_roof_2939_2365_z20.location = (-0.5, 0.5, 2.35)
ob_piso_stone_roof_2940_2365_z20.parent = ob_pisos_lajes
ob_piso_stone_roof_2940_2365_z20.location = (0.5, 0.5, 2.35)
ob_piso_stone_roof_2941_2365_z20.parent = ob_pisos_lajes
ob_piso_stone_roof_2941_2365_z20.location = (1.5, 0.5, 2.35)
ob_piso_stone_roof_2942_2365_z20.parent = ob_pisos_lajes
ob_piso_stone_roof_2942_2365_z20.location = (2.5, 0.5, 2.35)
ob_piso_stone_roof_2943_2365_z20.parent = ob_pisos_lajes
ob_piso_stone_roof_2943_2365_z20.location = (3.5, 0.5, 2.35)
ob_piso_grasses_2938_2366_z0.parent = ob_pisos_lajes
ob_piso_grasses_2938_2366_z0.location = (-1.5, 1.5, -0.05)

# ---- collection membership
col_01_paredes_externas.objects.link(ob_parede_externa_norte_y2363_x2936_2943)
col_01_paredes_externas.objects.link(ob_bloco_sandstone_wall_2936_2363_z0)
col_01_paredes_externas.objects.link(ob_bloco_sandstone_wall_2937_2363_z0)
col_01_paredes_externas.objects.link(ob_bloco_sandstone_wall_2938_2363_z0)
col_01_paredes_externas.objects.link(ob_bloco_sandstone_wall_2939_2363_z0)
col_01_paredes_externas.objects.link(ob_bloco_sandstone_wall_2940_2363_z0)
col_01_paredes_externas.objects.link(ob_bloco_sandstone_wall_2941_2363_z0)
col_01_paredes_externas.objects.link(ob_bloco_sandstone_wall_2942_2363_z0)
col_01_paredes_externas.objects.link(ob_bloco_sandstone_wall_2943_2363_z0)
col_01_paredes_externas.objects.link(ob_parede_externa_sul_y2365_x2936_2943)
col_01_paredes_externas.objects.link(ob_bloco_sandstone_wall_2936_2365_z0)
col_01_paredes_externas.objects.link(ob_bloco_sandstone_wall_2937_2365_z0)
col_01_paredes_externas.objects.link(ob_bloco_sandstone_wall_2938_2365_z0)
col_01_paredes_externas.objects.link(ob_bloco_sandstone_wall_2939_2365_z0)
col_01_paredes_externas.objects.link(ob_bloco_sandstone_wall_2940_2365_z0)
col_01_paredes_externas.objects.link(ob_bloco_sandstone_wall_2941_2365_z0)
col_01_paredes_externas.objects.link(ob_bloco_sandstone_wall_2942_2365_z0)
col_01_paredes_externas.objects.link(ob_bloco_sandstone_wall_2943_2365_z0)
col_03_pisos_escadas.objects.link(ob_pisos_lajes)
col_03_pisos_escadas.objects.link(ob_piso_stone_roof_2936_2364_z20)
col_03_pisos_escadas.objects.link(ob_piso_stone_roof_2937_2364_z20)
col_03_pisos_escadas.objects.link(ob_piso_stone_roof_2938_2364_z20)
col_03_pisos_escadas.objects.link(ob_piso_stone_roof_2939_2364_z20)
col_03_pisos_escadas.objects.link(ob_piso_stone_roof_2940_2364_z20)
col_03_pisos_escadas.objects.link(ob_piso_stone_roof_2941_2364_z20)
col_03_pisos_escadas.objects.link(ob_piso_stone_roof_2942_2364_z20)
col_03_pisos_escadas.objects.link(ob_piso_stone_roof_2943_2364_z20)
col_03_pisos_escadas.objects.link(ob_piso_stone_roof_2936_2365_z20)
col_03_pisos_escadas.objects.link(ob_piso_stone_roof_2937_2365_z20)
col_03_pisos_escadas.objects.link(ob_piso_stone_roof_2938_2365_z20)
col_03_pisos_escadas.objects.link(ob_piso_stone_roof_2939_2365_z20)
col_03_pisos_escadas.objects.link(ob_piso_stone_roof_2940_2365_z20)
col_03_pisos_escadas.objects.link(ob_piso_stone_roof_2941_2365_z20)
col_03_pisos_escadas.objects.link(ob_piso_stone_roof_2942_2365_z20)
col_03_pisos_escadas.objects.link(ob_piso_stone_roof_2943_2365_z20)
col_03_pisos_escadas.objects.link(ob_piso_grasses_2938_2366_z0)

# ---- scene / render settings (as saved in the file)
scene.frame_start = 1; scene.frame_end = 250; scene.frame_set(1)
scene.render.engine = 'BLENDER_EEVEE_NEXT'
scene.render.bake_bias = 0.0
scene.render.bake_samples = 0
scene.cycles.sampling_pattern = 'TABULATED_SOBOL'
scene.eevee.use_volume_custom_range = False
bpy.context.view_layer.update()

# ---- added for rendering (the .blend has no active camera and no usable light): camera, sun + grey world if the file has none
cam_auto = bpy.data.cameras.new('AutoCamera')
cam_auto.lens = 50.0
cam_auto.sensor_width = 36.0
cam_auto.clip_end = 1000.0
ob_auto_camera = bpy.data.objects.new('AutoCamera', cam_auto)
scene.collection.objects.link(ob_auto_camera)
ob_auto_camera.location = (8.59264, -10.3112, 8.02411)
ob_auto_camera.rotation_euler = (1.09748, -7.21219e-08, 0.694738)
scene.camera = ob_auto_camera
light_auto_sun = bpy.data.lights.new('AutoSun', 'SUN')
light_auto_sun.energy = 3.0
light_auto_sun.angle = 0.0523599
ob_auto_sun = bpy.data.objects.new('AutoSun', light_auto_sun)
scene.collection.objects.link(ob_auto_sun)
ob_auto_sun.rotation_euler = (0.872665, 0.174533, 0.523599)
if scene.world is None:
    world_auto = bpy.data.worlds.new('AutoWorld')
    world_auto.color = (0.3, 0.3, 0.3)
    scene.world = world_auto
bpy.context.view_layer.update()
